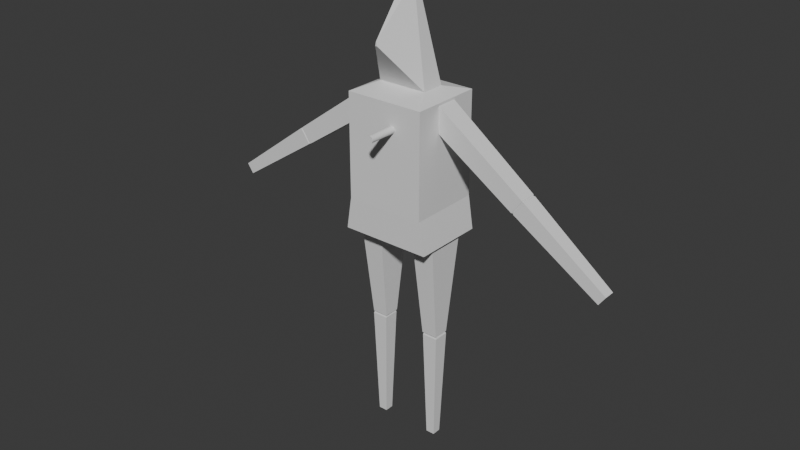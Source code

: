 # Source: Robot.blend  (saved by Blender 4.2.66; exported with 4.5.12 LTS)
import bpy
from mathutils import Matrix  # noqa: F401  (used for matrix-valued properties, if any)

bpy.ops.wm.read_factory_settings(use_empty=True)
scene = bpy.context.scene
scene.name = 'Scene'

# ---- collections
col_collection = bpy.data.collections.new('Collection'); scene.collection.children.link(col_collection)

# ---- world
world_world = bpy.data.worlds.new('World'); scene.world = world_world
world_world.use_nodes = True; world_world.node_tree.nodes.clear()
_N = world_world.node_tree.nodes; _L = world_world.node_tree.links
n0 = _N.new('ShaderNodeOutputWorld'); n0.name = 'World Output'; n0.location = (300, 300)
n1 = _N.new('ShaderNodeBackground'); n1.name = 'Background'; n1.location = (10, 300)
n1.inputs[0].default_value = (0.05088, 0.05088, 0.05088, 1.0)
_L.new(n1.outputs[0], n0.inputs[0])
n0.is_active_output = True
world_world.color = (0.05088, 0.05088, 0.05088)
world_world.sun_shadow_jitter_overblur = 0.0

# ---- meshes
me_cylinder = bpy.data.meshes.new('Cylinder')
me_cylinder.from_pydata([(0.0, 1.0, -1.0), (0.0, 1.0, 1.0), (0.1951, 0.9808, -1.0), (0.1951, 0.9808, 1.0), (0.3827, 0.9239, -1.0), (0.3827, 0.9239, 1.0), (0.5556, 0.8315, -1.0), (0.5556, 0.8315, 1.0), (0.7071, 0.7071, -1.0), (0.7071, 0.7071, 1.0), (0.8315, 0.5556, -1.0), (0.8315, 0.5556, 1.0), (0.9239, 0.3827, -1.0), (0.9239, 0.3827, 1.0), (0.9808, 0.1951, -1.0), (0.9808, 0.1951, 1.0), (1.0, 0.0, -1.0), (1.0, 0.0, 1.0), (0.9808, -0.1951, -1.0), (0.9808, -0.1951, 1.0), (0.9239, -0.3827, -1.0), (0.9239, -0.3827, 1.0), (0.8315, -0.5556, -1.0), (0.8315, -0.5556, 1.0), (0.7071, -0.7071, -1.0), (0.7071, -0.7071, 1.0), (0.5556, -0.8315, -1.0), (0.5556, -0.8315, 1.0), (0.3827, -0.9239, -1.0), (0.3827, -0.9239, 1.0), (0.1951, -0.9808, -1.0), (0.1951, -0.9808, 1.0), (0.0, -1.0, -1.0), (0.0, -1.0, 1.0), (-0.1951, -0.9808, -1.0), (-0.1951, -0.9808, 1.0), (-0.3827, -0.9239, -1.0), (-0.3827, -0.9239, 1.0), (-0.5556, -0.8315, -1.0), (-0.5556, -0.8315, 1.0), (-0.7071, -0.7071, -1.0), (-0.7071, -0.7071, 1.0), (-0.8315, -0.5556, -1.0), (-0.8315, -0.5556, 1.0), (-0.9239, -0.3827, -1.0), (-0.9239, -0.3827, 1.0), (-0.9808, -0.1951, -1.0), (-0.9808, -0.1951, 1.0), (-1.0, 0.0, -1.0), (-1.0, 0.0, 1.0), (-0.9808, 0.1951, -1.0), (-0.9808, 0.1951, 1.0), (-0.9239, 0.3827, -1.0), (-0.9239, 0.3827, 1.0), (-0.8315, 0.5556, -1.0), (-0.8315, 0.5556, 1.0), (-0.7071, 0.7071, -1.0), (-0.7071, 0.7071, 1.0), (-0.5556, 0.8315, -1.0), (-0.5556, 0.8315, 1.0), (-0.3827, 0.9239, -1.0), (-0.3827, 0.9239, 1.0), (-0.1951, 0.9808, -1.0), (-0.1951, 0.9808, 1.0)], [], [(0, 1, 3, 2), (2, 3, 5, 4), (4, 5, 7, 6), (6, 7, 9, 8), (8, 9, 11, 10), (10, 11, 13, 12), (12, 13, 15, 14), (14, 15, 17, 16), (16, 17, 19, 18), (18, 19, 21, 20), (20, 21, 23, 22), (22, 23, 25, 24), (24, 25, 27, 26), (26, 27, 29, 28), (28, 29, 31, 30), (30, 31, 33, 32), (32, 33, 35, 34), (34, 35, 37, 36), (36, 37, 39, 38), (38, 39, 41, 40), (40, 41, 43, 42), (42, 43, 45, 44), (44, 45, 47, 46), (46, 47, 49, 48), (48, 49, 51, 50), (50, 51, 53, 52), (52, 53, 55, 54), (54, 55, 57, 56), (56, 57, 59, 58), (58, 59, 61, 60), (3, 1, 63, 61, 59, 57, 55, 53, 51, 49, 47, 45, 43, 41, 39, 37, 35, 33, 31, 29, 27, 25, 23, 21, 19, 17, 15, 13, 11, 9, 7, 5), (60, 61, 63, 62), (62, 63, 1, 0), (0, 2, 4, 6, 8, 10, 12, 14, 16, 18, 20, 22, 24, 26, 28, 30, 32, 34, 36, 38, 40, 42, 44, 46, 48, 50, 52, 54, 56, 58, 60, 62)])
_uv = me_cylinder.uv_layers.new(name='UVMap')
_uv.uv.foreach_set('vector', [1.0, 0.5, 1.0, 1.0, 0.9688, 1.0, 0.9688, 0.5, 0.9688, 0.5, 0.9688, 1.0, 0.9375, 1.0, 0.9375, 0.5, 0.9375, 0.5, 0.9375, 1.0, 0.9062, 1.0, 0.9062, 0.5, 0.9062, 0.5, 0.9062, 1.0, 0.875, 1.0, 0.875, 0.5, 0.875, 0.5, 0.875, 1.0, 0.8438, 1.0, 0.8438, 0.5, 0.8438, 0.5, 0.8438, 1.0, 0.8125, 1.0, 0.8125, 0.5, 0.8125, 0.5, 0.8125, 1.0, 0.7812, 1.0, 0.7812, 0.5, 0.7812, 0.5, 0.7812, 1.0, 0.75, 1.0, 0.75, 0.5, 0.75, 0.5, 0.75, 1.0, 0.7188, 1.0, 0.7188, 0.5, 0.7188, 0.5, 0.7188, 1.0, 0.6875, 1.0, 0.6875, 0.5, 0.6875, 0.5, 0.6875, 1.0, 0.6562, 1.0, 0.6562, 0.5, 0.6562, 0.5, 0.6562, 1.0, 0.625, 1.0, 0.625, 0.5, 0.625, 0.5, 0.625, 1.0, 0.5938, 1.0, 0.5938, 0.5, 0.5938, 0.5, 0.5938, 1.0, 0.5625, 1.0, 0.5625, 0.5, 0.5625, 0.5, 0.5625, 1.0, 0.5312, 1.0, 0.5312, 0.5, 0.5312, 0.5, 0.5312, 1.0, 0.5, 1.0, 0.5, 0.5, 0.5, 0.5, 0.5, 1.0, 0.4688, 1.0, 0.4688, 0.5, 0.4688, 0.5, 0.4688, 1.0, 0.4375, 1.0, 0.4375, 0.5, 0.4375, 0.5, 0.4375, 1.0, 0.4062, 1.0, 0.4062, 0.5, 0.4062, 0.5, 0.4062, 1.0, 0.375, 1.0, 0.375, 0.5, 0.375, 0.5, 0.375, 1.0, 0.3438, 1.0, 0.3438, 0.5, 0.3438, 0.5, 0.3438, 1.0, 0.3125, 1.0, 0.3125, 0.5, 0.3125, 0.5, 0.3125, 1.0, 0.2812, 1.0, 0.2812, 0.5, 0.2812, 0.5, 0.2812, 1.0, 0.25, 1.0, 0.25, 0.5, 0.25, 0.5, 0.25, 1.0, 0.2188, 1.0, 0.2188, 0.5, 0.2188, 0.5, 0.2188, 1.0, 0.1875, 1.0, 0.1875, 0.5, 0.1875, 0.5, 0.1875, 1.0, 0.1562, 1.0, 0.1562, 0.5, 0.1562, 0.5, 0.1562, 1.0, 0.125, 1.0, 0.125, 0.5, 0.125, 0.5, 0.125, 1.0, 0.09375, 1.0, 0.09375, 0.5, 0.09375, 0.5, 0.09375, 1.0, 0.0625, 1.0, 0.0625, 0.5, 0.2968, 0.4854, 0.25, 0.49, 0.2032, 0.4854, 0.1582, 0.4717, 0.1167, 0.4496, 0.08029, 0.4197, 0.05045, 0.3833, 0.02827, 0.3418, 0.01461, 0.2968, 0.01, 0.25, 0.01461, 0.2032, 0.02827, 0.1582, 0.05045, 0.1167, 0.08029, 0.08029, 0.1167, 0.05045, 0.1582, 0.02827, 0.2032, 0.01461, 0.25, 0.01, 0.2968, 0.01461, 0.3418, 0.02827, 0.3833, 0.05045, 0.4197, 0.08029, 0.4496, 0.1167, 0.4717, 0.1582, 0.4854, 0.2032, 0.49, 0.25, 0.4854, 0.2968, 0.4717, 0.3418, 0.4496, 0.3833, 0.4197, 0.4197, 0.3833, 0.4496, 0.3418, 0.4717, 0.0625, 0.5, 0.0625, 1.0, 0.03125, 1.0, 0.03125, 0.5, 0.03125, 0.5, 0.03125, 1.0, 0.0, 1.0, 0.0, 0.5, 0.75, 0.49, 0.7968, 0.4854, 0.8418, 0.4717, 0.8833, 0.4496, 0.9197, 0.4197, 0.9496, 0.3833, 0.9717, 0.3418, 0.9854, 0.2968, 0.99, 0.25, 0.9854, 0.2032, 0.9717, 0.1582, 0.9496, 0.1167, 0.9197, 0.08029, 0.8833, 0.05045, 0.8418, 0.02827, 0.7968, 0.01461, 0.75, 0.01, 0.7032, 0.01461, 0.6582, 0.02827, 0.6167, 0.05045, 0.5803, 0.08029, 0.5504, 0.1167, 0.5283, 0.1582, 0.5146, 0.2032, 0.51, 0.25, 0.5146, 0.2968, 0.5283, 0.3418, 0.5504, 0.3833, 0.5803, 0.4197, 0.6167, 0.4496, 0.6582, 0.4717, 0.7032, 0.4854])
me_cylinder.update()
me_cube = bpy.data.meshes.new('Cube')
me_cube.from_pydata([(-1.0, -0.9164, -1.0), (-1.0, -0.9164, 1.592), (-1.0, 0.9164, -1.0), (-1.0, 0.9164, 1.592), (1.0, -0.9164, -1.0), (1.0, -0.9164, 1.592), (1.0, 0.9164, -1.0), (1.0, 0.9164, 1.592), (-1.14, 0.9038, -1.818), (-1.14, -0.9038, -1.818), (1.14, 0.9038, -1.818), (1.14, -0.9038, -1.818), (-0.6219, -0.2912, 1.76), (-0.6219, 0.2912, 1.76), (0.6219, 0.2912, 1.76), (0.6219, -0.2912, 1.76), (-0.1283, -0.06005, 4.089), (-0.1283, 0.06005, 4.089), (0.1283, 0.06005, 4.089), (0.1283, -0.06005, 4.089), (0.02553, -1.134, 2.866), (-0.02553, -1.134, 2.866), (0.005265, -1.134, 2.962), (-0.005265, -1.134, 2.962)], [], [(0, 1, 3, 2), (2, 3, 7, 6), (6, 7, 5, 4), (4, 5, 1, 0), (6, 4, 11, 10), (7, 3, 13, 14), (8, 10, 11, 9), (4, 0, 9, 11), (2, 6, 10, 8), (0, 2, 8, 9), (13, 12, 16, 17), (5, 7, 14, 15), (3, 1, 12, 13), (1, 5, 15, 12), (18, 17, 16, 19), (19, 16, 23, 22), (14, 13, 17, 18), (15, 14, 18, 19), (21, 20, 22, 23), (12, 15, 20, 21), (15, 19, 22, 20), (16, 12, 21, 23)])
_uv = me_cube.uv_layers.new(name='UVMap')
_uv.uv.foreach_set('vector', [0.375, 0.0, 0.625, 0.0, 0.625, 0.25, 0.375, 0.25, 0.375, 0.25, 0.625, 0.25, 0.625, 0.5, 0.375, 0.5, 0.375, 0.5, 0.625, 0.5, 0.625, 0.75, 0.375, 0.75, 0.375, 0.75, 0.625, 0.75, 0.625, 1.0, 0.375, 1.0, 0.375, 0.5, 0.375, 0.75, 0.375, 0.75, 0.375, 0.5, 0.625, 0.5, 0.625, 0.25, 0.625, 0.25, 0.625, 0.5, 0.125, 0.5, 0.375, 0.5, 0.375, 0.75, 0.125, 0.75, 0.375, 0.75, 0.375, 1.0, 0.375, 1.0, 0.375, 0.75, 0.375, 0.25, 0.375, 0.5, 0.375, 0.5, 0.375, 0.25, 0.375, 0.0, 0.375, 0.25, 0.375, 0.25, 0.375, 0.0, 0.625, 0.25, 0.625, 0.0, 0.625, 0.0, 0.625, 0.25, 0.625, 0.75, 0.625, 0.5, 0.625, 0.5, 0.625, 0.75, 0.625, 0.25, 0.625, 0.0, 0.625, 0.0, 0.625, 0.25, 0.625, 1.0, 0.625, 0.75, 0.625, 0.75, 0.625, 1.0, 0.625, 0.5, 0.875, 0.5, 0.875, 0.75, 0.625, 0.75, 0.625, 0.75, 0.875, 0.75, 0.875, 0.75, 0.625, 0.75, 0.625, 0.5, 0.625, 0.25, 0.625, 0.25, 0.625, 0.5, 0.625, 0.75, 0.625, 0.5, 0.625, 0.5, 0.625, 0.75, 0.625, 1.0, 0.625, 0.75, 0.625, 0.75, 0.625, 1.0, 0.625, 1.0, 0.625, 0.75, 0.625, 0.75, 0.625, 1.0, 0.625, 0.75, 0.625, 0.75, 0.625, 0.75, 0.625, 0.75, 0.625, 0.0, 0.625, 0.0, 0.625, 0.0, 0.625, 0.0])
me_cube.update()
me_cube_001 = bpy.data.meshes.new('Cube.001')
me_cube_001.from_pydata([(0.4353, -0.1749, -0.1697), (0.6359, -0.1749, 0.1169), (0.4353, 0.1749, -0.1697), (0.6359, 0.1749, 0.1169), (1.922, -0.1428, -1.172), (2.086, -0.1428, -0.9378), (1.922, 0.1428, -1.172), (2.086, 0.1428, -0.9378), (2.127, 0.0659, -1.061), (2.052, 0.0659, -1.169), (2.052, -0.0659, -1.169), (2.127, -0.0659, -1.061)], [], [(0, 1, 3, 2), (2, 3, 7, 6), (4, 6, 9, 10), (4, 5, 1, 0), (2, 6, 4, 0), (7, 3, 1, 5), (9, 8, 11, 10), (7, 5, 11, 8), (6, 7, 8, 9), (5, 4, 10, 11)])
_uv = me_cube_001.uv_layers.new(name='UVMap')
_uv.uv.foreach_set('vector', [0.375, 0.0, 0.625, 0.0, 0.625, 0.25, 0.375, 0.25, 0.375, 0.25, 0.625, 0.25, 0.625, 0.5, 0.375, 0.5, 0.375, 0.75, 0.375, 0.5, 0.375, 0.5, 0.375, 0.75, 0.375, 0.75, 0.625, 0.75, 0.625, 1.0, 0.375, 1.0, 0.125, 0.5, 0.375, 0.5, 0.375, 0.75, 0.125, 0.75, 0.625, 0.5, 0.875, 0.5, 0.875, 0.75, 0.625, 0.75, 0.375, 0.5, 0.625, 0.5, 0.625, 0.75, 0.375, 0.75, 0.625, 0.5, 0.625, 0.75, 0.625, 0.75, 0.625, 0.5, 0.375, 0.5, 0.625, 0.5, 0.625, 0.5, 0.375, 0.5, 0.625, 0.75, 0.375, 0.75, 0.375, 0.75, 0.625, 0.75])
me_cube_001.update()
me_cube_004 = bpy.data.meshes.new('Cube.004')
me_cube_004.from_pydata([(1.954, -0.1399, -0.2878), (2.115, -0.1399, -0.05857), (1.954, 0.1399, -0.2878), (2.115, 0.1399, -0.05857), (3.362, -0.09297, -1.218), (3.469, -0.09297, -1.066), (3.362, 0.09297, -1.218), (3.469, 0.09297, -1.066), (1.89, 0.09628, -0.1895), (1.89, -0.09628, -0.1895), (2.001, -0.09628, -0.03177), (2.001, 0.09628, -0.03177)], [], [(0, 1, 10, 9), (2, 3, 7, 6), (4, 5, 1, 0), (2, 6, 4, 0), (7, 3, 1, 5), (6, 7, 5, 4), (9, 10, 11, 8), (1, 3, 11, 10), (2, 0, 9, 8), (3, 2, 8, 11)])
_uv = me_cube_004.uv_layers.new(name='UVMap')
_uv.uv.foreach_set('vector', [0.375, 1.0, 0.625, 1.0, 0.625, 1.0, 0.375, 1.0, 0.375, 0.25, 0.625, 0.25, 0.625, 0.5, 0.375, 0.5, 0.375, 0.75, 0.625, 0.75, 0.625, 1.0, 0.375, 1.0, 0.125, 0.5, 0.375, 0.5, 0.375, 0.75, 0.125, 0.75, 0.625, 0.5, 0.875, 0.5, 0.875, 0.75, 0.625, 0.75, 0.375, 0.5, 0.625, 0.5, 0.625, 0.75, 0.375, 0.75, 0.375, 0.0, 0.625, 0.0, 0.625, 0.25, 0.375, 0.25, 0.875, 0.75, 0.875, 0.5, 0.875, 0.5, 0.875, 0.75, 0.125, 0.5, 0.125, 0.75, 0.125, 0.75, 0.125, 0.5, 0.625, 0.25, 0.375, 0.25, 0.375, 0.25, 0.625, 0.25])
me_cube_004.update()
me_cube_005 = bpy.data.meshes.new('Cube.005')
me_cube_005.from_pydata([(0.3134, -0.3209, -0.006084), (0.6907, -0.3209, -0.006084), (0.3134, 0.3209, -0.006084), (0.6907, 0.3209, -0.006084), (0.3711, -0.1309, -1.65), (0.633, -0.1309, -1.65), (0.3711, 0.1309, -1.65), (0.633, 0.1309, -1.65), (0.5625, 0.06042, -1.746), (0.4417, 0.06042, -1.746), (0.4417, -0.06042, -1.746), (0.5625, -0.06042, -1.746)], [], [(0, 1, 3, 2), (2, 3, 7, 6), (4, 6, 9, 10), (4, 5, 1, 0), (2, 6, 4, 0), (7, 3, 1, 5), (9, 8, 11, 10), (7, 5, 11, 8), (6, 7, 8, 9), (5, 4, 10, 11)])
_uv = me_cube_005.uv_layers.new(name='UVMap')
_uv.uv.foreach_set('vector', [0.375, 0.0, 0.625, 0.0, 0.625, 0.25, 0.375, 0.25, 0.375, 0.25, 0.625, 0.25, 0.625, 0.5, 0.375, 0.5, 0.375, 0.75, 0.375, 0.5, 0.375, 0.5, 0.375, 0.75, 0.375, 0.75, 0.625, 0.75, 0.625, 1.0, 0.375, 1.0, 0.125, 0.5, 0.375, 0.5, 0.375, 0.75, 0.125, 0.75, 0.625, 0.5, 0.875, 0.5, 0.875, 0.75, 0.625, 0.75, 0.375, 0.5, 0.625, 0.5, 0.625, 0.75, 0.375, 0.75, 0.625, 0.5, 0.625, 0.75, 0.625, 0.75, 0.625, 0.5, 0.375, 0.5, 0.625, 0.5, 0.625, 0.5, 0.375, 0.5, 0.625, 0.75, 0.375, 0.75, 0.375, 0.75, 0.625, 0.75])
me_cube_005.update()
me_cube_006 = bpy.data.meshes.new('Cube.006')
me_cube_006.from_pydata([(0.3799, -0.1283, -0.7914), (0.6365, -0.1283, -0.7914), (0.3799, 0.1283, -0.7914), (0.6365, 0.1283, -0.7914), (0.4328, -0.0738, -2.671), (0.5804, -0.0738, -2.671), (0.4328, 0.07381, -2.671), (0.5804, 0.07381, -2.671), (0.4199, 0.08828, -0.6914), (0.4199, -0.08828, -0.6914), (0.5965, -0.08828, -0.6914), (0.5965, 0.08828, -0.6914)], [], [(0, 1, 10, 9), (2, 3, 7, 6), (4, 5, 1, 0), (2, 6, 4, 0), (7, 3, 1, 5), (6, 7, 5, 4), (9, 10, 11, 8), (1, 3, 11, 10), (2, 0, 9, 8), (3, 2, 8, 11)])
_uv = me_cube_006.uv_layers.new(name='UVMap')
_uv.uv.foreach_set('vector', [0.375, 1.0, 0.625, 1.0, 0.625, 1.0, 0.375, 1.0, 0.375, 0.25, 0.625, 0.25, 0.625, 0.5, 0.375, 0.5, 0.375, 0.75, 0.625, 0.75, 0.625, 1.0, 0.375, 1.0, 0.125, 0.5, 0.375, 0.5, 0.375, 0.75, 0.125, 0.75, 0.625, 0.5, 0.875, 0.5, 0.875, 0.75, 0.625, 0.75, 0.375, 0.5, 0.625, 0.5, 0.625, 0.75, 0.375, 0.75, 0.375, 0.0, 0.625, 0.0, 0.625, 0.25, 0.375, 0.25, 0.875, 0.75, 0.875, 0.5, 0.875, 0.5, 0.875, 0.75, 0.125, 0.5, 0.125, 0.75, 0.125, 0.75, 0.125, 0.5, 0.625, 0.25, 0.375, 0.25, 0.375, 0.25, 0.625, 0.25])
me_cube_006.update()
arm_armature_001 = bpy.data.armatures.new('Armature.001')  # bones are not reproduced

# ---- objects
ob_cylinder = bpy.data.objects.new('Cylinder', me_cylinder)
ob_cube_001 = bpy.data.objects.new('Cube.001', me_cube)
ob_cube = bpy.data.objects.new('Cube', me_cube_001)
ob_cube_004 = bpy.data.objects.new('Cube.004', me_cube_004)
ob_cube_003 = bpy.data.objects.new('Cube.003', me_cube_005)
ob_cube_005 = bpy.data.objects.new('Cube.005', me_cube_006)
ob_armature_001 = bpy.data.objects.new('Armature.001', arm_armature_001)

# ---- transforms, parenting, visibility, modifiers, constraints
ob_cylinder.location = (0.1513, -0.7261, 0.6511)
ob_cylinder.rotation_euler = (1.571, -0.0, 3.142)
ob_cylinder.scale = (0.05688, 0.05688, 0.3482)
ob_cube_001.location = (0.0, 0.0, 0.0)
ob_cube_001.scale = (0.6544, 0.6544, 0.6544)
ob_cube.location = (0.0, 0.0, 0.9)
_m = ob_cube.modifiers.new('Mirror', 'MIRROR')
ob_cube_004.location = (0.0, 0.0, 0.0)
_m = ob_cube_004.modifiers.new('Mirror', 'MIRROR')
ob_cube_003.location = (0.0, 0.0, -1.2)
_m = ob_cube_003.modifiers.new('Mirror', 'MIRROR')
ob_cube_005.location = (0.0, 0.0, -2.1)
_m = ob_cube_005.modifiers.new('Mirror', 'MIRROR')
ob_armature_001.location = (0.0, 0.0, -1.2)
ob_armature_001.show_in_front = True

# ---- collection membership
col_collection.objects.link(ob_cylinder)
col_collection.objects.link(ob_cube_001)
col_collection.objects.link(ob_cube)
col_collection.objects.link(ob_cube_004)
col_collection.objects.link(ob_cube_003)
col_collection.objects.link(ob_cube_005)
col_collection.objects.link(ob_armature_001)

# ---- scene / render settings (as saved in the file)
scene.frame_start = 1; scene.frame_end = 250; scene.frame_set(0)
scene.render.engine = 'BLENDER_EEVEE_NEXT'
bpy.context.view_layer.update()

# ---- added for rendering (the .blend has no active camera and no usable light): camera, sun
cam_auto = bpy.data.cameras.new('AutoCamera')
cam_auto.lens = 50.0
cam_auto.sensor_width = 36.0
cam_auto.clip_end = 1000.0
ob_auto_camera = bpy.data.objects.new('AutoCamera', cam_auto)
scene.collection.objects.link(ob_auto_camera)
ob_auto_camera.location = (9.54312, -11.6891, 6.58654)
ob_auto_camera.rotation_euler = (1.09748, -7.21219e-08, 0.694738)
scene.camera = ob_auto_camera
light_auto_sun = bpy.data.lights.new('AutoSun', 'SUN')
light_auto_sun.energy = 3.0
light_auto_sun.angle = 0.0523599
ob_auto_sun = bpy.data.objects.new('AutoSun', light_auto_sun)
scene.collection.objects.link(ob_auto_sun)
ob_auto_sun.rotation_euler = (0.872665, 0.174533, 0.523599)
bpy.context.view_layer.update()
